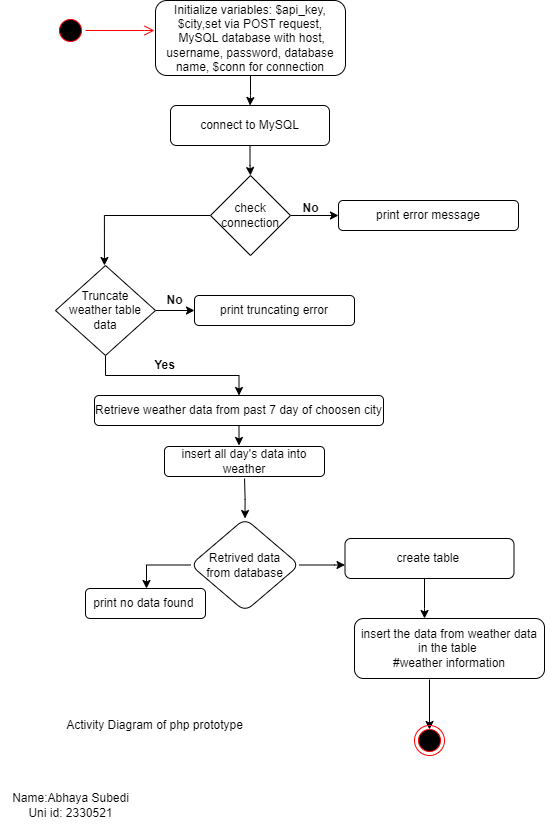

The diagram above was exported from draw.io. Its source (the exported page's mxGraphModel, read from the mxfile embedded in the PNG):
<mxGraphModel dx="1434" dy="731" grid="1" gridSize="10" guides="1" tooltips="1" connect="1" arrows="1" fold="1" page="1" pageScale="1" pageWidth="827" pageHeight="1169" math="0" shadow="0">
  <root>
    <mxCell id="0" />
    <mxCell id="1" parent="0" />
    <mxCell id="T13fXGJkGqpPlBfh_bQO-23" style="edgeStyle=orthogonalEdgeStyle;rounded=0;orthogonalLoop=1;jettySize=auto;html=1;entryX=0.5;entryY=0;entryDx=0;entryDy=0;" parent="1" source="T13fXGJkGqpPlBfh_bQO-2" target="T13fXGJkGqpPlBfh_bQO-4" edge="1">
      <mxGeometry relative="1" as="geometry" />
    </mxCell>
    <mxCell id="T13fXGJkGqpPlBfh_bQO-2" value="Initialize variables: $api_key, $city,set via POST request,&lt;br&gt;&amp;nbsp;MySQL database with host, username, password, database name, $conn for connection" style="rounded=1;whiteSpace=wrap;html=1;" parent="1" vertex="1">
      <mxGeometry x="231" y="25" width="190" height="75" as="geometry" />
    </mxCell>
    <mxCell id="T13fXGJkGqpPlBfh_bQO-24" style="edgeStyle=orthogonalEdgeStyle;rounded=0;orthogonalLoop=1;jettySize=auto;html=1;entryX=0.5;entryY=0;entryDx=0;entryDy=0;" parent="1" source="T13fXGJkGqpPlBfh_bQO-4" target="T13fXGJkGqpPlBfh_bQO-10" edge="1">
      <mxGeometry relative="1" as="geometry" />
    </mxCell>
    <mxCell id="T13fXGJkGqpPlBfh_bQO-4" value="connect to MySQL" style="rounded=1;whiteSpace=wrap;html=1;" parent="1" vertex="1">
      <mxGeometry x="246" y="130" width="159" height="40" as="geometry" />
    </mxCell>
    <mxCell id="T13fXGJkGqpPlBfh_bQO-28" style="edgeStyle=orthogonalEdgeStyle;rounded=0;orthogonalLoop=1;jettySize=auto;html=1;" parent="1" source="T13fXGJkGqpPlBfh_bQO-7" edge="1">
      <mxGeometry relative="1" as="geometry">
        <mxPoint x="314.52380952380963" y="470.0228937728939" as="targetPoint" />
      </mxGeometry>
    </mxCell>
    <mxCell id="T13fXGJkGqpPlBfh_bQO-7" value="Retrieve weather data from past 7 day of choosen city" style="rounded=1;whiteSpace=wrap;html=1;" parent="1" vertex="1">
      <mxGeometry x="170" y="420" width="289" height="30" as="geometry" />
    </mxCell>
    <mxCell id="T13fXGJkGqpPlBfh_bQO-9" style="edgeStyle=orthogonalEdgeStyle;rounded=0;orthogonalLoop=1;jettySize=auto;html=1;exitX=0.5;exitY=1;exitDx=0;exitDy=0;" parent="1" source="T13fXGJkGqpPlBfh_bQO-4" target="T13fXGJkGqpPlBfh_bQO-4" edge="1">
      <mxGeometry relative="1" as="geometry" />
    </mxCell>
    <mxCell id="T13fXGJkGqpPlBfh_bQO-12" style="edgeStyle=orthogonalEdgeStyle;rounded=0;orthogonalLoop=1;jettySize=auto;html=1;entryX=0;entryY=0.5;entryDx=0;entryDy=0;" parent="1" source="T13fXGJkGqpPlBfh_bQO-10" target="T13fXGJkGqpPlBfh_bQO-11" edge="1">
      <mxGeometry relative="1" as="geometry" />
    </mxCell>
    <mxCell id="T13fXGJkGqpPlBfh_bQO-13" style="edgeStyle=orthogonalEdgeStyle;rounded=0;orthogonalLoop=1;jettySize=auto;html=1;entryX=0.423;entryY=0;entryDx=0;entryDy=0;entryPerimeter=0;" parent="1" source="T13fXGJkGqpPlBfh_bQO-10" edge="1">
      <mxGeometry relative="1" as="geometry">
        <mxPoint x="179.947" y="290" as="targetPoint" />
        <Array as="points">
          <mxPoint x="180" y="240" />
        </Array>
      </mxGeometry>
    </mxCell>
    <mxCell id="T13fXGJkGqpPlBfh_bQO-10" value="check connection" style="rhombus;whiteSpace=wrap;html=1;" parent="1" vertex="1">
      <mxGeometry x="286" y="200" width="80" height="80" as="geometry" />
    </mxCell>
    <mxCell id="T13fXGJkGqpPlBfh_bQO-11" value="print error message" style="rounded=1;whiteSpace=wrap;html=1;" parent="1" vertex="1">
      <mxGeometry x="414" y="225" width="180" height="30" as="geometry" />
    </mxCell>
    <mxCell id="T13fXGJkGqpPlBfh_bQO-18" style="edgeStyle=orthogonalEdgeStyle;rounded=0;orthogonalLoop=1;jettySize=auto;html=1;entryX=0;entryY=0.5;entryDx=0;entryDy=0;" parent="1" source="T13fXGJkGqpPlBfh_bQO-15" target="T13fXGJkGqpPlBfh_bQO-17" edge="1">
      <mxGeometry relative="1" as="geometry" />
    </mxCell>
    <mxCell id="T13fXGJkGqpPlBfh_bQO-19" style="edgeStyle=orthogonalEdgeStyle;rounded=0;orthogonalLoop=1;jettySize=auto;html=1;entryX=0.5;entryY=0;entryDx=0;entryDy=0;" parent="1" source="T13fXGJkGqpPlBfh_bQO-15" target="T13fXGJkGqpPlBfh_bQO-7" edge="1">
      <mxGeometry relative="1" as="geometry" />
    </mxCell>
    <mxCell id="T13fXGJkGqpPlBfh_bQO-15" value="Truncate &lt;br&gt;weather table data" style="rhombus;whiteSpace=wrap;html=1;" parent="1" vertex="1">
      <mxGeometry x="131" y="290" width="100" height="90" as="geometry" />
    </mxCell>
    <mxCell id="T13fXGJkGqpPlBfh_bQO-17" value="print truncating error" style="rounded=1;whiteSpace=wrap;html=1;" parent="1" vertex="1">
      <mxGeometry x="270" y="320" width="160" height="30" as="geometry" />
    </mxCell>
    <mxCell id="T13fXGJkGqpPlBfh_bQO-20" value="&lt;b&gt;No&lt;/b&gt;" style="text;html=1;align=center;verticalAlign=middle;resizable=0;points=[];autosize=1;strokeColor=none;fillColor=none;" parent="1" vertex="1">
      <mxGeometry x="230" y="310" width="40" height="30" as="geometry" />
    </mxCell>
    <mxCell id="T13fXGJkGqpPlBfh_bQO-21" value="&lt;b&gt;No&lt;/b&gt;" style="text;html=1;align=center;verticalAlign=middle;resizable=0;points=[];autosize=1;strokeColor=none;fillColor=none;" parent="1" vertex="1">
      <mxGeometry x="366" y="218" width="40" height="30" as="geometry" />
    </mxCell>
    <mxCell id="T13fXGJkGqpPlBfh_bQO-25" value="&lt;b&gt;Yes&lt;/b&gt;" style="text;html=1;align=center;verticalAlign=middle;resizable=0;points=[];autosize=1;strokeColor=none;fillColor=none;" parent="1" vertex="1">
      <mxGeometry x="220" y="375" width="40" height="30" as="geometry" />
    </mxCell>
    <mxCell id="T13fXGJkGqpPlBfh_bQO-40" value="" style="edgeStyle=orthogonalEdgeStyle;rounded=0;orthogonalLoop=1;jettySize=auto;html=1;" parent="1" target="T13fXGJkGqpPlBfh_bQO-39" edge="1">
      <mxGeometry relative="1" as="geometry">
        <mxPoint x="320.0526315789475" y="503" as="sourcePoint" />
      </mxGeometry>
    </mxCell>
    <mxCell id="T13fXGJkGqpPlBfh_bQO-30" value="insert all day's data into weather" style="rounded=1;whiteSpace=wrap;html=1;" parent="1" vertex="1">
      <mxGeometry x="240" y="471" width="160" height="30" as="geometry" />
    </mxCell>
    <mxCell id="T13fXGJkGqpPlBfh_bQO-42" value="" style="edgeStyle=orthogonalEdgeStyle;rounded=0;orthogonalLoop=1;jettySize=auto;html=1;entryX=0.5;entryY=0;entryDx=0;entryDy=0;exitX=0;exitY=0.5;exitDx=0;exitDy=0;" parent="1" source="T13fXGJkGqpPlBfh_bQO-39" edge="1">
      <mxGeometry relative="1" as="geometry">
        <mxPoint x="282" y="583" as="sourcePoint" />
        <mxPoint x="222" y="613" as="targetPoint" />
        <Array as="points">
          <mxPoint x="222" y="589" />
        </Array>
      </mxGeometry>
    </mxCell>
    <mxCell id="T13fXGJkGqpPlBfh_bQO-44" value="" style="edgeStyle=orthogonalEdgeStyle;rounded=0;orthogonalLoop=1;jettySize=auto;html=1;" parent="1" source="T13fXGJkGqpPlBfh_bQO-39" target="T13fXGJkGqpPlBfh_bQO-43" edge="1">
      <mxGeometry relative="1" as="geometry">
        <Array as="points">
          <mxPoint x="410" y="590" />
          <mxPoint x="410" y="590" />
        </Array>
      </mxGeometry>
    </mxCell>
    <mxCell id="T13fXGJkGqpPlBfh_bQO-39" value="Retrived data&lt;br&gt;from database" style="rhombus;whiteSpace=wrap;html=1;rounded=1;" parent="1" vertex="1">
      <mxGeometry x="266" y="543" width="109" height="93" as="geometry" />
    </mxCell>
    <mxCell id="T13fXGJkGqpPlBfh_bQO-41" value="print no data found&amp;nbsp;" style="whiteSpace=wrap;html=1;rounded=1;" parent="1" vertex="1">
      <mxGeometry x="161" y="613" width="120" height="30" as="geometry" />
    </mxCell>
    <mxCell id="T13fXGJkGqpPlBfh_bQO-46" value="" style="edgeStyle=orthogonalEdgeStyle;rounded=0;orthogonalLoop=1;jettySize=auto;html=1;" parent="1" source="T13fXGJkGqpPlBfh_bQO-43" edge="1">
      <mxGeometry relative="1" as="geometry">
        <mxPoint x="500.0526315789475" y="643" as="targetPoint" />
        <Array as="points">
          <mxPoint x="500" y="633" />
          <mxPoint x="500" y="633" />
        </Array>
      </mxGeometry>
    </mxCell>
    <mxCell id="T13fXGJkGqpPlBfh_bQO-43" value="create table&amp;nbsp;" style="whiteSpace=wrap;html=1;rounded=1;" parent="1" vertex="1">
      <mxGeometry x="420.5" y="563" width="169" height="40" as="geometry" />
    </mxCell>
    <mxCell id="T13fXGJkGqpPlBfh_bQO-51" style="edgeStyle=orthogonalEdgeStyle;rounded=0;orthogonalLoop=1;jettySize=auto;html=1;" parent="1" edge="1">
      <mxGeometry relative="1" as="geometry">
        <mxPoint x="505" y="754" as="targetPoint" />
        <mxPoint x="505" y="704" as="sourcePoint" />
      </mxGeometry>
    </mxCell>
    <mxCell id="T13fXGJkGqpPlBfh_bQO-47" value="insert the data from weather data in the table&amp;nbsp;&lt;br&gt;#weather information" style="whiteSpace=wrap;html=1;rounded=1;" parent="1" vertex="1">
      <mxGeometry x="430" y="643" width="190" height="60" as="geometry" />
    </mxCell>
    <mxCell id="T13fXGJkGqpPlBfh_bQO-49" value="" style="ellipse;html=1;shape=endState;fillColor=#000000;strokeColor=#ff0000;" parent="1" vertex="1">
      <mxGeometry x="490" y="750" width="30" height="30" as="geometry" />
    </mxCell>
    <mxCell id="T13fXGJkGqpPlBfh_bQO-54" value="" style="ellipse;html=1;shape=startState;fillColor=#000000;strokeColor=#ff0000;" parent="1" vertex="1">
      <mxGeometry x="131" y="40" width="30" height="30" as="geometry" />
    </mxCell>
    <mxCell id="T13fXGJkGqpPlBfh_bQO-55" value="" style="edgeStyle=orthogonalEdgeStyle;html=1;verticalAlign=bottom;endArrow=open;endSize=8;strokeColor=#ff0000;rounded=0;" parent="1" source="T13fXGJkGqpPlBfh_bQO-54" edge="1">
      <mxGeometry relative="1" as="geometry">
        <mxPoint x="230" y="55" as="targetPoint" />
        <Array as="points">
          <mxPoint x="220" y="55" />
        </Array>
      </mxGeometry>
    </mxCell>
    <mxCell id="T13fXGJkGqpPlBfh_bQO-57" value="Activity Diagram of php prototype" style="text;html=1;align=center;verticalAlign=middle;resizable=0;points=[];autosize=1;strokeColor=none;fillColor=none;" parent="1" vertex="1">
      <mxGeometry x="130" y="735" width="200" height="30" as="geometry" />
    </mxCell>
    <mxCell id="T13fXGJkGqpPlBfh_bQO-58" value="Name:Abhaya Subedi&lt;br&gt;Uni id: 2330521" style="text;html=1;align=center;verticalAlign=middle;resizable=0;points=[];autosize=1;strokeColor=none;fillColor=none;" parent="1" vertex="1">
      <mxGeometry x="76" y="810" width="140" height="40" as="geometry" />
    </mxCell>
  </root>
</mxGraphModel>